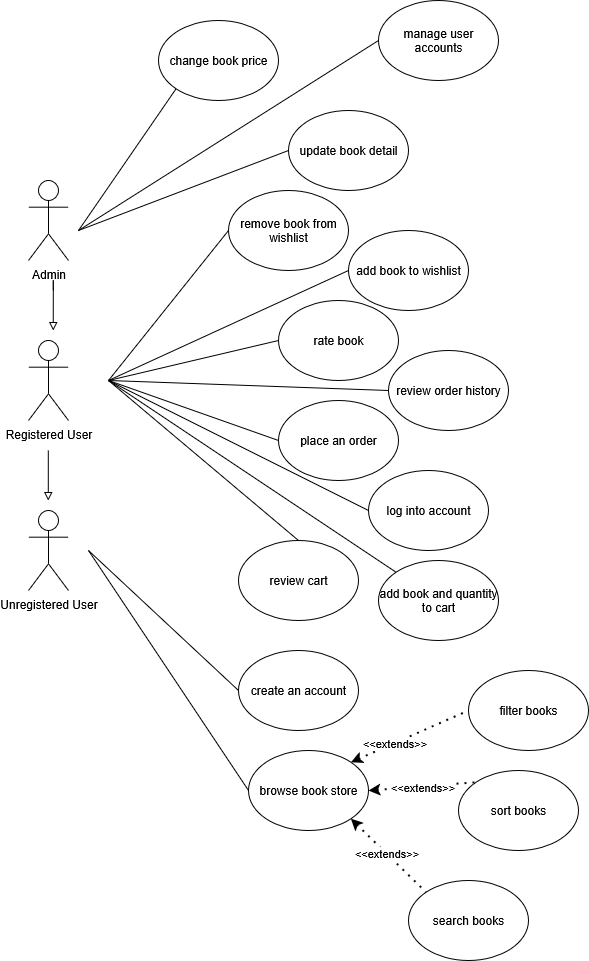

The diagram above was exported from draw.io. Its source (the exported page's mxGraphModel, read from the mxfile embedded in the PNG):
<mxGraphModel dx="1375" dy="785" grid="1" gridSize="10" guides="1" tooltips="1" connect="1" arrows="1" fold="1" page="1" pageScale="1" pageWidth="850" pageHeight="1100" math="0" shadow="0">
  <root>
    <mxCell id="0" />
    <mxCell id="1" parent="0" />
    <mxCell id="13UYtd8sHurNmPd9RLAo-5" style="edgeStyle=orthogonalEdgeStyle;rounded=0;orthogonalLoop=1;jettySize=auto;html=1;endArrow=none;endFill=0;startArrow=block;startFill=0;" edge="1" parent="1">
      <mxGeometry relative="1" as="geometry">
        <mxPoint x="339.8" y="550" as="sourcePoint" />
        <mxPoint x="339.8" y="500" as="targetPoint" />
      </mxGeometry>
    </mxCell>
    <mxCell id="13UYtd8sHurNmPd9RLAo-2" value="Unregistered User" style="shape=umlActor;verticalLabelPosition=bottom;verticalAlign=top;html=1;outlineConnect=0;" vertex="1" parent="1">
      <mxGeometry x="320" y="560" width="40" height="80" as="geometry" />
    </mxCell>
    <mxCell id="13UYtd8sHurNmPd9RLAo-3" value="Registered User" style="shape=umlActor;verticalLabelPosition=bottom;verticalAlign=top;html=1;outlineConnect=0;" vertex="1" parent="1">
      <mxGeometry x="320" y="390" width="40" height="80" as="geometry" />
    </mxCell>
    <mxCell id="13UYtd8sHurNmPd9RLAo-4" value="Admin" style="shape=umlActor;verticalLabelPosition=bottom;verticalAlign=top;html=1;outlineConnect=0;" vertex="1" parent="1">
      <mxGeometry x="320" y="230" width="40" height="80" as="geometry" />
    </mxCell>
    <mxCell id="13UYtd8sHurNmPd9RLAo-6" style="edgeStyle=orthogonalEdgeStyle;rounded=0;orthogonalLoop=1;jettySize=auto;html=1;endArrow=block;endFill=0;" edge="1" parent="1">
      <mxGeometry relative="1" as="geometry">
        <mxPoint x="344.66" y="340" as="sourcePoint" />
        <mxPoint x="344.66" y="380" as="targetPoint" />
        <Array as="points">
          <mxPoint x="344.66" y="330" />
        </Array>
      </mxGeometry>
    </mxCell>
    <mxCell id="13UYtd8sHurNmPd9RLAo-11" value="browse book store" style="ellipse;whiteSpace=wrap;html=1;" vertex="1" parent="1">
      <mxGeometry x="540" y="800" width="120" height="80" as="geometry" />
    </mxCell>
    <mxCell id="13UYtd8sHurNmPd9RLAo-12" value="" style="endArrow=none;html=1;rounded=0;entryX=0;entryY=0.5;entryDx=0;entryDy=0;" edge="1" parent="1" target="13UYtd8sHurNmPd9RLAo-11">
      <mxGeometry width="50" height="50" relative="1" as="geometry">
        <mxPoint x="380" y="600" as="sourcePoint" />
        <mxPoint x="480" y="300" as="targetPoint" />
      </mxGeometry>
    </mxCell>
    <mxCell id="13UYtd8sHurNmPd9RLAo-13" value="filter books" style="ellipse;whiteSpace=wrap;html=1;" vertex="1" parent="1">
      <mxGeometry x="760" y="720" width="120" height="80" as="geometry" />
    </mxCell>
    <mxCell id="13UYtd8sHurNmPd9RLAo-14" value="sort books" style="ellipse;whiteSpace=wrap;html=1;" vertex="1" parent="1">
      <mxGeometry x="750" y="820" width="120" height="80" as="geometry" />
    </mxCell>
    <mxCell id="13UYtd8sHurNmPd9RLAo-16" value="" style="endArrow=none;dashed=1;html=1;dashPattern=1 3;strokeWidth=2;rounded=0;entryX=0;entryY=0.5;entryDx=0;entryDy=0;exitX=1;exitY=0;exitDx=0;exitDy=0;startArrow=classic;startFill=1;" edge="1" parent="1" source="13UYtd8sHurNmPd9RLAo-11" target="13UYtd8sHurNmPd9RLAo-13">
      <mxGeometry width="50" height="50" relative="1" as="geometry">
        <mxPoint x="410" y="730" as="sourcePoint" />
        <mxPoint x="460" y="680" as="targetPoint" />
      </mxGeometry>
    </mxCell>
    <mxCell id="13UYtd8sHurNmPd9RLAo-50" value="&amp;lt;&amp;lt;extends&amp;gt;&amp;gt;" style="edgeLabel;html=1;align=center;verticalAlign=middle;resizable=0;points=[];" vertex="1" connectable="0" parent="13UYtd8sHurNmPd9RLAo-16">
      <mxGeometry x="-0.2661" relative="1" as="geometry">
        <mxPoint as="offset" />
      </mxGeometry>
    </mxCell>
    <mxCell id="13UYtd8sHurNmPd9RLAo-17" value="search books" style="ellipse;whiteSpace=wrap;html=1;" vertex="1" parent="1">
      <mxGeometry x="700" y="930" width="120" height="80" as="geometry" />
    </mxCell>
    <mxCell id="13UYtd8sHurNmPd9RLAo-20" value="" style="endArrow=none;dashed=1;html=1;dashPattern=1 3;strokeWidth=2;rounded=0;entryX=0;entryY=0;entryDx=0;entryDy=0;exitX=1;exitY=0.5;exitDx=0;exitDy=0;startArrow=classic;startFill=1;" edge="1" parent="1" source="13UYtd8sHurNmPd9RLAo-11" target="13UYtd8sHurNmPd9RLAo-14">
      <mxGeometry width="50" height="50" relative="1" as="geometry">
        <mxPoint x="630" y="792" as="sourcePoint" />
        <mxPoint x="668" y="740" as="targetPoint" />
      </mxGeometry>
    </mxCell>
    <mxCell id="13UYtd8sHurNmPd9RLAo-51" value="&amp;lt;&amp;lt;extends&amp;gt;&amp;gt;" style="edgeLabel;html=1;align=center;verticalAlign=middle;resizable=0;points=[];" vertex="1" connectable="0" parent="13UYtd8sHurNmPd9RLAo-20">
      <mxGeometry x="0.0083" y="-1" relative="1" as="geometry">
        <mxPoint as="offset" />
      </mxGeometry>
    </mxCell>
    <mxCell id="13UYtd8sHurNmPd9RLAo-21" value="" style="endArrow=none;dashed=1;html=1;dashPattern=1 3;strokeWidth=2;rounded=0;entryX=0;entryY=0;entryDx=0;entryDy=0;exitX=1;exitY=1;exitDx=0;exitDy=0;startArrow=classic;startFill=1;fontStyle=1" edge="1" parent="1" source="13UYtd8sHurNmPd9RLAo-11" target="13UYtd8sHurNmPd9RLAo-17">
      <mxGeometry width="50" height="50" relative="1" as="geometry">
        <mxPoint x="640" y="952" as="sourcePoint" />
        <mxPoint x="678" y="900" as="targetPoint" />
      </mxGeometry>
    </mxCell>
    <mxCell id="13UYtd8sHurNmPd9RLAo-52" value="&amp;lt;&amp;lt;extends&amp;gt;&amp;gt;" style="edgeLabel;html=1;align=center;verticalAlign=middle;resizable=0;points=[];" vertex="1" connectable="0" parent="13UYtd8sHurNmPd9RLAo-21">
      <mxGeometry x="-0.0673" relative="1" as="geometry">
        <mxPoint as="offset" />
      </mxGeometry>
    </mxCell>
    <mxCell id="13UYtd8sHurNmPd9RLAo-22" value="create an account" style="ellipse;whiteSpace=wrap;html=1;" vertex="1" parent="1">
      <mxGeometry x="530" y="700" width="120" height="80" as="geometry" />
    </mxCell>
    <mxCell id="13UYtd8sHurNmPd9RLAo-23" value="" style="endArrow=none;html=1;rounded=0;entryX=0;entryY=0.5;entryDx=0;entryDy=0;" edge="1" parent="1" target="13UYtd8sHurNmPd9RLAo-22">
      <mxGeometry width="50" height="50" relative="1" as="geometry">
        <mxPoint x="380" y="600" as="sourcePoint" />
        <mxPoint x="490" y="390" as="targetPoint" />
      </mxGeometry>
    </mxCell>
    <mxCell id="13UYtd8sHurNmPd9RLAo-24" value="log into account" style="ellipse;whiteSpace=wrap;html=1;" vertex="1" parent="1">
      <mxGeometry x="660" y="520" width="120" height="80" as="geometry" />
    </mxCell>
    <mxCell id="13UYtd8sHurNmPd9RLAo-25" value="" style="endArrow=none;html=1;rounded=0;entryX=0;entryY=0.5;entryDx=0;entryDy=0;" edge="1" parent="1" target="13UYtd8sHurNmPd9RLAo-24">
      <mxGeometry width="50" height="50" relative="1" as="geometry">
        <mxPoint x="400" y="430" as="sourcePoint" />
        <mxPoint x="490" y="570" as="targetPoint" />
      </mxGeometry>
    </mxCell>
    <mxCell id="13UYtd8sHurNmPd9RLAo-26" value="place an order" style="ellipse;whiteSpace=wrap;html=1;" vertex="1" parent="1">
      <mxGeometry x="570" y="450" width="120" height="80" as="geometry" />
    </mxCell>
    <mxCell id="13UYtd8sHurNmPd9RLAo-27" value="" style="endArrow=none;html=1;rounded=0;entryX=0;entryY=0.5;entryDx=0;entryDy=0;" edge="1" parent="1" target="13UYtd8sHurNmPd9RLAo-26">
      <mxGeometry width="50" height="50" relative="1" as="geometry">
        <mxPoint x="400" y="430" as="sourcePoint" />
        <mxPoint x="640" y="420" as="targetPoint" />
      </mxGeometry>
    </mxCell>
    <mxCell id="13UYtd8sHurNmPd9RLAo-28" value="review order history" style="ellipse;whiteSpace=wrap;html=1;" vertex="1" parent="1">
      <mxGeometry x="680" y="400" width="120" height="80" as="geometry" />
    </mxCell>
    <mxCell id="13UYtd8sHurNmPd9RLAo-29" value="" style="endArrow=none;html=1;rounded=0;entryX=0;entryY=0.5;entryDx=0;entryDy=0;" edge="1" parent="1" target="13UYtd8sHurNmPd9RLAo-28">
      <mxGeometry width="50" height="50" relative="1" as="geometry">
        <mxPoint x="400" y="430" as="sourcePoint" />
        <mxPoint x="490" y="410" as="targetPoint" />
      </mxGeometry>
    </mxCell>
    <mxCell id="13UYtd8sHurNmPd9RLAo-30" value="rate book" style="ellipse;whiteSpace=wrap;html=1;" vertex="1" parent="1">
      <mxGeometry x="570" y="350" width="120" height="80" as="geometry" />
    </mxCell>
    <mxCell id="13UYtd8sHurNmPd9RLAo-31" value="" style="endArrow=none;html=1;rounded=0;entryX=0;entryY=0.5;entryDx=0;entryDy=0;" edge="1" parent="1" target="13UYtd8sHurNmPd9RLAo-30">
      <mxGeometry width="50" height="50" relative="1" as="geometry">
        <mxPoint x="400" y="430" as="sourcePoint" />
        <mxPoint x="490" y="370" as="targetPoint" />
      </mxGeometry>
    </mxCell>
    <mxCell id="13UYtd8sHurNmPd9RLAo-32" value="add book to wishlist" style="ellipse;whiteSpace=wrap;html=1;" vertex="1" parent="1">
      <mxGeometry x="640" y="280" width="120" height="80" as="geometry" />
    </mxCell>
    <mxCell id="13UYtd8sHurNmPd9RLAo-35" value="" style="endArrow=none;html=1;rounded=0;entryX=0;entryY=0.5;entryDx=0;entryDy=0;" edge="1" parent="1" target="13UYtd8sHurNmPd9RLAo-32">
      <mxGeometry width="50" height="50" relative="1" as="geometry">
        <mxPoint x="400" y="430" as="sourcePoint" />
        <mxPoint x="490" y="370" as="targetPoint" />
      </mxGeometry>
    </mxCell>
    <mxCell id="13UYtd8sHurNmPd9RLAo-36" value="remove book from wishlist" style="ellipse;whiteSpace=wrap;html=1;" vertex="1" parent="1">
      <mxGeometry x="520" y="240" width="120" height="80" as="geometry" />
    </mxCell>
    <mxCell id="13UYtd8sHurNmPd9RLAo-37" value="" style="endArrow=none;html=1;rounded=0;entryX=0;entryY=0.5;entryDx=0;entryDy=0;" edge="1" parent="1" target="13UYtd8sHurNmPd9RLAo-36">
      <mxGeometry width="50" height="50" relative="1" as="geometry">
        <mxPoint x="400" y="430" as="sourcePoint" />
        <mxPoint x="490" y="370" as="targetPoint" />
      </mxGeometry>
    </mxCell>
    <mxCell id="13UYtd8sHurNmPd9RLAo-38" value="add book and quantity to cart" style="ellipse;whiteSpace=wrap;html=1;" vertex="1" parent="1">
      <mxGeometry x="670" y="610" width="120" height="80" as="geometry" />
    </mxCell>
    <mxCell id="13UYtd8sHurNmPd9RLAo-39" value="" style="endArrow=none;html=1;rounded=0;entryX=0;entryY=0;entryDx=0;entryDy=0;" edge="1" parent="1" target="13UYtd8sHurNmPd9RLAo-38">
      <mxGeometry width="50" height="50" relative="1" as="geometry">
        <mxPoint x="400" y="430" as="sourcePoint" />
        <mxPoint x="490" y="490" as="targetPoint" />
      </mxGeometry>
    </mxCell>
    <mxCell id="13UYtd8sHurNmPd9RLAo-40" value="review cart" style="ellipse;whiteSpace=wrap;html=1;" vertex="1" parent="1">
      <mxGeometry x="530" y="590" width="120" height="80" as="geometry" />
    </mxCell>
    <mxCell id="13UYtd8sHurNmPd9RLAo-41" value="" style="endArrow=none;html=1;rounded=0;entryX=0.5;entryY=0;entryDx=0;entryDy=0;" edge="1" parent="1" target="13UYtd8sHurNmPd9RLAo-40">
      <mxGeometry width="50" height="50" relative="1" as="geometry">
        <mxPoint x="400" y="430" as="sourcePoint" />
        <mxPoint x="490" y="490" as="targetPoint" />
      </mxGeometry>
    </mxCell>
    <mxCell id="13UYtd8sHurNmPd9RLAo-43" value="update book detail" style="ellipse;whiteSpace=wrap;html=1;" vertex="1" parent="1">
      <mxGeometry x="580" y="160" width="120" height="80" as="geometry" />
    </mxCell>
    <mxCell id="13UYtd8sHurNmPd9RLAo-44" value="" style="endArrow=none;html=1;rounded=0;entryX=0;entryY=0.5;entryDx=0;entryDy=0;" edge="1" parent="1" target="13UYtd8sHurNmPd9RLAo-43">
      <mxGeometry width="50" height="50" relative="1" as="geometry">
        <mxPoint x="370" y="280" as="sourcePoint" />
        <mxPoint x="490" y="180" as="targetPoint" />
      </mxGeometry>
    </mxCell>
    <mxCell id="13UYtd8sHurNmPd9RLAo-45" value="manage user accounts" style="ellipse;whiteSpace=wrap;html=1;" vertex="1" parent="1">
      <mxGeometry x="670" y="50" width="120" height="80" as="geometry" />
    </mxCell>
    <mxCell id="13UYtd8sHurNmPd9RLAo-47" value="" style="endArrow=none;html=1;rounded=0;entryX=0;entryY=0.5;entryDx=0;entryDy=0;" edge="1" parent="1" target="13UYtd8sHurNmPd9RLAo-45">
      <mxGeometry width="50" height="50" relative="1" as="geometry">
        <mxPoint x="370" y="280" as="sourcePoint" />
        <mxPoint x="490" y="180" as="targetPoint" />
      </mxGeometry>
    </mxCell>
    <mxCell id="13UYtd8sHurNmPd9RLAo-48" value="change book price" style="ellipse;whiteSpace=wrap;html=1;" vertex="1" parent="1">
      <mxGeometry x="450" y="70" width="120" height="80" as="geometry" />
    </mxCell>
    <mxCell id="13UYtd8sHurNmPd9RLAo-49" value="" style="endArrow=none;html=1;rounded=0;entryX=0;entryY=1;entryDx=0;entryDy=0;" edge="1" parent="1" target="13UYtd8sHurNmPd9RLAo-48">
      <mxGeometry width="50" height="50" relative="1" as="geometry">
        <mxPoint x="370" y="280" as="sourcePoint" />
        <mxPoint x="490" y="180" as="targetPoint" />
      </mxGeometry>
    </mxCell>
  </root>
</mxGraphModel>